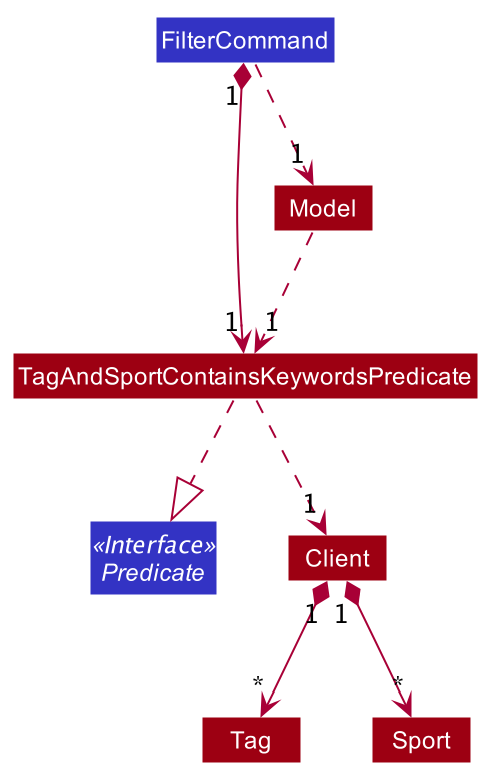

The diagram above was rendered by PlantUML. Its source (embedded in the PNG):
@startuml








skinparam BackgroundColor #FFFFFFF

skinparam Shadowing false

skinparam Class {
    FontColor #FFFFFF
    BorderThickness 1
    BorderColor #FFFFFF
    StereotypeFontColor #FFFFFF
    FontName Arial
}

skinparam Actor {
    BorderColor #000000
    Color #000000
    FontName Arial
}

skinparam Sequence {
    MessageAlign center
    BoxFontSize 15
    BoxPadding 0
    BoxFontColor #FFFFFF
    FontName Arial
}

skinparam Participant {
    FontColor #FFFFFFF
    Padding 20
}

skinparam MinClassWidth 50
skinparam ParticipantPadding 10
skinparam Shadowing false
skinparam DefaultTextAlignment center
skinparam packageStyle Rectangle

hide footbox
hide members
hide circle

Class FilterCommand #3333C4
Interface Predicate <<Interface>> #3333C4
Class TagAndSportContainsKeywordsPredicate #9D0012
Class Client #9D0012
Class Model #9D0012
Class Tag #9D0012
Class Sport #9D0012


FilterCommand "1" *--> "1" TagAndSportContainsKeywordsPredicate
FilterCommand ..> "1" Model
TagAndSportContainsKeywordsPredicate ..|> Predicate
Model ..> "1" TagAndSportContainsKeywordsPredicate
TagAndSportContainsKeywordsPredicate ..> "1" Client
Client "1" *--> "*" Tag
Client "1" *--> "*" Sport


@enduml